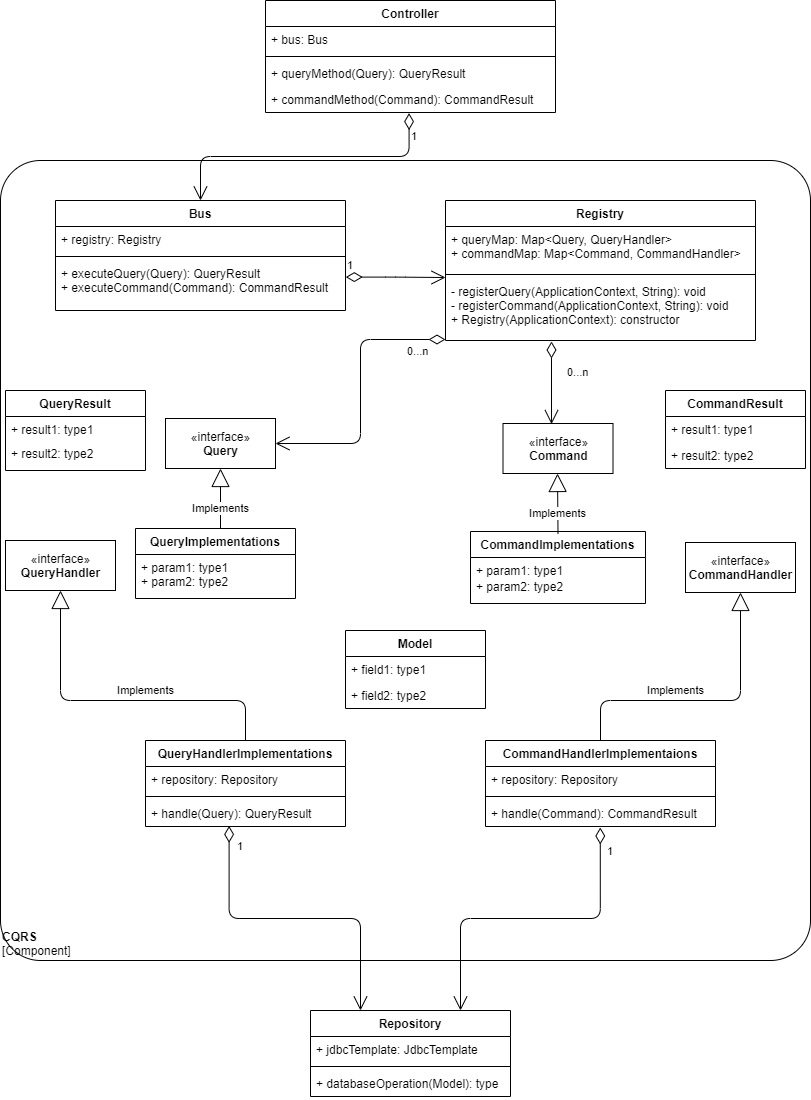

The diagram above was exported from draw.io. Its source (the exported page's mxGraphModel, read from the mxfile embedded in the PNG):
<mxGraphModel dx="1038" dy="1631" grid="1" gridSize="10" guides="1" tooltips="1" connect="1" arrows="1" fold="1" page="1" pageScale="1" pageWidth="850" pageHeight="1100" math="0" shadow="0">
  <root>
    <mxCell id="0" />
    <mxCell id="1" parent="0" />
    <mxCell id="9hxov6UwLi_tWVRm87We-3" value="&lt;div style=&quot;text-align: left&quot;&gt;&lt;b&gt;CQRS&lt;/b&gt;&lt;/div&gt;&lt;div style=&quot;text-align: left&quot;&gt;[Component]&lt;/div&gt;" style="rounded=1;whiteSpace=wrap;html=1;labelBackgroundColor=none;fillColor=#ffffff;fontColor=#000000;align=left;arcSize=5;strokeColor=#000000;verticalAlign=bottom;points=[[0.25,0,0],[0.5,0,0],[0.75,0,0],[1,0.25,0],[1,0.5,0],[1,0.75,0],[0.75,1,0],[0.5,1,0],[0.25,1,0],[0,0.75,0],[0,0.5,0],[0,0.25,0]];" parent="1" vertex="1">
      <mxGeometry x="15" y="-900" width="810" height="800" as="geometry" />
    </mxCell>
    <mxCell id="9hxov6UwLi_tWVRm87We-5" value="Bus" style="swimlane;fontStyle=1;align=center;verticalAlign=top;childLayout=stackLayout;horizontal=1;startSize=26;horizontalStack=0;resizeParent=1;resizeParentMax=0;resizeLast=0;collapsible=1;marginBottom=0;" parent="1" vertex="1">
      <mxGeometry x="70" y="-860" width="290" height="110" as="geometry" />
    </mxCell>
    <mxCell id="9hxov6UwLi_tWVRm87We-6" value="+ registry: Registry" style="text;strokeColor=none;fillColor=none;align=left;verticalAlign=top;spacingLeft=4;spacingRight=4;overflow=hidden;rotatable=0;points=[[0,0.5],[1,0.5]];portConstraint=eastwest;" parent="9hxov6UwLi_tWVRm87We-5" vertex="1">
      <mxGeometry y="26" width="290" height="26" as="geometry" />
    </mxCell>
    <mxCell id="9hxov6UwLi_tWVRm87We-7" value="" style="line;strokeWidth=1;fillColor=none;align=left;verticalAlign=middle;spacingTop=-1;spacingLeft=3;spacingRight=3;rotatable=0;labelPosition=right;points=[];portConstraint=eastwest;" parent="9hxov6UwLi_tWVRm87We-5" vertex="1">
      <mxGeometry y="52" width="290" height="8" as="geometry" />
    </mxCell>
    <mxCell id="9hxov6UwLi_tWVRm87We-8" value="+ executeQuery(Query): QueryResult&#10;+ executeCommand(Command): CommandResult" style="text;strokeColor=none;fillColor=none;align=left;verticalAlign=top;spacingLeft=4;spacingRight=4;overflow=hidden;rotatable=0;points=[[0,0.5],[1,0.5]];portConstraint=eastwest;" parent="9hxov6UwLi_tWVRm87We-5" vertex="1">
      <mxGeometry y="60" width="290" height="50" as="geometry" />
    </mxCell>
    <mxCell id="9hxov6UwLi_tWVRm87We-9" value="Registry" style="swimlane;fontStyle=1;align=center;verticalAlign=top;childLayout=stackLayout;horizontal=1;startSize=26;horizontalStack=0;resizeParent=1;resizeParentMax=0;resizeLast=0;collapsible=1;marginBottom=0;" parent="1" vertex="1">
      <mxGeometry x="460" y="-860" width="310" height="140" as="geometry" />
    </mxCell>
    <mxCell id="9hxov6UwLi_tWVRm87We-10" value="+ queryMap: Map&lt;Query, QueryHandler&gt;&#10;+ commandMap: Map&lt;Command, CommandHandler&gt;" style="text;strokeColor=none;fillColor=none;align=left;verticalAlign=top;spacingLeft=4;spacingRight=4;overflow=hidden;rotatable=0;points=[[0,0.5],[1,0.5]];portConstraint=eastwest;" parent="9hxov6UwLi_tWVRm87We-9" vertex="1">
      <mxGeometry y="26" width="310" height="44" as="geometry" />
    </mxCell>
    <mxCell id="9hxov6UwLi_tWVRm87We-11" value="" style="line;strokeWidth=1;fillColor=none;align=left;verticalAlign=middle;spacingTop=-1;spacingLeft=3;spacingRight=3;rotatable=0;labelPosition=right;points=[];portConstraint=eastwest;" parent="9hxov6UwLi_tWVRm87We-9" vertex="1">
      <mxGeometry y="70" width="310" height="8" as="geometry" />
    </mxCell>
    <mxCell id="9hxov6UwLi_tWVRm87We-12" value="- registerQuery(ApplicationContext, String): void&#10;- registerCommand(ApplicationContext, String): void&#10;+ Registry(ApplicationContext): constructor" style="text;strokeColor=none;fillColor=none;align=left;verticalAlign=top;spacingLeft=4;spacingRight=4;overflow=hidden;rotatable=0;points=[[0,0.5],[1,0.5]];portConstraint=eastwest;" parent="9hxov6UwLi_tWVRm87We-9" vertex="1">
      <mxGeometry y="78" width="310" height="62" as="geometry" />
    </mxCell>
    <mxCell id="9hxov6UwLi_tWVRm87We-15" value="«interface»&lt;br&gt;&lt;b&gt;Query&lt;/b&gt;" style="html=1;" parent="1" vertex="1">
      <mxGeometry x="180" y="-642" width="110" height="50" as="geometry" />
    </mxCell>
    <mxCell id="9hxov6UwLi_tWVRm87We-16" value="«interface»&lt;br&gt;&lt;b&gt;Command&lt;/b&gt;" style="html=1;" parent="1" vertex="1">
      <mxGeometry x="517.5" y="-637" width="110" height="50" as="geometry" />
    </mxCell>
    <mxCell id="9hxov6UwLi_tWVRm87We-17" value="«interface»&lt;br&gt;&lt;b&gt;QueryHandler&lt;/b&gt;" style="html=1;" parent="1" vertex="1">
      <mxGeometry x="20" y="-520" width="110" height="50" as="geometry" />
    </mxCell>
    <mxCell id="9hxov6UwLi_tWVRm87We-18" value="«interface»&lt;br&gt;&lt;b&gt;CommandHandler&lt;/b&gt;" style="html=1;" parent="1" vertex="1">
      <mxGeometry x="700" y="-518" width="110" height="50" as="geometry" />
    </mxCell>
    <mxCell id="9hxov6UwLi_tWVRm87We-37" value="1" style="endArrow=open;html=1;endSize=12;startArrow=diamondThin;startSize=14;startFill=0;edgeStyle=orthogonalEdgeStyle;align=left;verticalAlign=bottom;exitX=1.001;exitY=0.332;exitDx=0;exitDy=0;exitPerimeter=0;" parent="1" source="9hxov6UwLi_tWVRm87We-8" edge="1">
      <mxGeometry x="-1" y="3" relative="1" as="geometry">
        <mxPoint x="240" y="-700" as="sourcePoint" />
        <mxPoint x="460" y="-783" as="targetPoint" />
      </mxGeometry>
    </mxCell>
    <mxCell id="9hxov6UwLi_tWVRm87We-39" value="0...n" style="endArrow=open;html=1;endSize=12;startArrow=diamondThin;startSize=14;startFill=0;edgeStyle=orthogonalEdgeStyle;align=left;verticalAlign=bottom;entryX=1;entryY=0.5;entryDx=0;entryDy=0;" parent="1" target="9hxov6UwLi_tWVRm87We-15" edge="1">
      <mxGeometry x="-0.2263" y="45" relative="1" as="geometry">
        <mxPoint x="460" y="-721" as="sourcePoint" />
        <mxPoint x="475" y="-690" as="targetPoint" />
        <mxPoint as="offset" />
      </mxGeometry>
    </mxCell>
    <mxCell id="9hxov6UwLi_tWVRm87We-41" value="Implements" style="endArrow=block;endSize=16;endFill=0;html=1;exitX=0.5;exitY=0;exitDx=0;exitDy=0;entryX=0.5;entryY=1;entryDx=0;entryDy=0;" parent="1" target="9hxov6UwLi_tWVRm87We-15" edge="1">
      <mxGeometry x="-0.3333" width="160" relative="1" as="geometry">
        <mxPoint x="235" y="-532" as="sourcePoint" />
        <mxPoint x="220" y="-622" as="targetPoint" />
        <mxPoint as="offset" />
      </mxGeometry>
    </mxCell>
    <mxCell id="9hxov6UwLi_tWVRm87We-42" value="Implements" style="endArrow=block;endSize=16;endFill=0;html=1;entryX=0.5;entryY=1;entryDx=0;entryDy=0;" parent="1" edge="1">
      <mxGeometry x="-0.3333" width="160" relative="1" as="geometry">
        <mxPoint x="572.5" y="-527" as="sourcePoint" />
        <mxPoint x="572" y="-587" as="targetPoint" />
        <mxPoint as="offset" />
      </mxGeometry>
    </mxCell>
    <mxCell id="9hxov6UwLi_tWVRm87We-43" value="Implements" style="endArrow=block;endSize=16;endFill=0;html=1;exitX=0.5;exitY=0;exitDx=0;exitDy=0;entryX=0.5;entryY=1;entryDx=0;entryDy=0;" parent="1" source="9hxov6UwLi_tWVRm87We-33" target="9hxov6UwLi_tWVRm87We-17" edge="1">
      <mxGeometry x="-0.1642" y="-10" width="160" relative="1" as="geometry">
        <mxPoint x="299.5" y="-280" as="sourcePoint" />
        <mxPoint x="299.5" y="-340" as="targetPoint" />
        <mxPoint as="offset" />
        <Array as="points">
          <mxPoint x="260" y="-360" />
          <mxPoint x="75" y="-360" />
        </Array>
      </mxGeometry>
    </mxCell>
    <mxCell id="9hxov6UwLi_tWVRm87We-44" value="Implements" style="endArrow=block;endSize=16;endFill=0;html=1;exitX=0.5;exitY=0;exitDx=0;exitDy=0;entryX=0.5;entryY=1;entryDx=0;entryDy=0;" parent="1" source="9hxov6UwLi_tWVRm87We-29" target="9hxov6UwLi_tWVRm87We-18" edge="1">
      <mxGeometry x="-0.2014" y="10" width="160" relative="1" as="geometry">
        <mxPoint x="562.8" y="-202.2360000000001" as="sourcePoint" />
        <mxPoint x="562.5" y="-340" as="targetPoint" />
        <mxPoint as="offset" />
        <Array as="points">
          <mxPoint x="615" y="-360" />
          <mxPoint x="755" y="-360" />
        </Array>
      </mxGeometry>
    </mxCell>
    <mxCell id="9hxov6UwLi_tWVRm87We-57" value="Controller" style="swimlane;fontStyle=1;align=center;verticalAlign=top;childLayout=stackLayout;horizontal=1;startSize=26;horizontalStack=0;resizeParent=1;resizeParentMax=0;resizeLast=0;collapsible=1;marginBottom=0;" parent="1" vertex="1">
      <mxGeometry x="280" y="-1060" width="290" height="112" as="geometry" />
    </mxCell>
    <mxCell id="9hxov6UwLi_tWVRm87We-58" value="+ bus: Bus" style="text;strokeColor=none;fillColor=none;align=left;verticalAlign=top;spacingLeft=4;spacingRight=4;overflow=hidden;rotatable=0;points=[[0,0.5],[1,0.5]];portConstraint=eastwest;" parent="9hxov6UwLi_tWVRm87We-57" vertex="1">
      <mxGeometry y="26" width="290" height="26" as="geometry" />
    </mxCell>
    <mxCell id="9hxov6UwLi_tWVRm87We-59" value="" style="line;strokeWidth=1;fillColor=none;align=left;verticalAlign=middle;spacingTop=-1;spacingLeft=3;spacingRight=3;rotatable=0;labelPosition=right;points=[];portConstraint=eastwest;" parent="9hxov6UwLi_tWVRm87We-57" vertex="1">
      <mxGeometry y="52" width="290" height="8" as="geometry" />
    </mxCell>
    <mxCell id="9hxov6UwLi_tWVRm87We-60" value="+ queryMethod(Query): QueryResult" style="text;strokeColor=none;fillColor=none;align=left;verticalAlign=top;spacingLeft=4;spacingRight=4;overflow=hidden;rotatable=0;points=[[0,0.5],[1,0.5]];portConstraint=eastwest;" parent="9hxov6UwLi_tWVRm87We-57" vertex="1">
      <mxGeometry y="60" width="290" height="26" as="geometry" />
    </mxCell>
    <mxCell id="9hxov6UwLi_tWVRm87We-61" value="+ commandMethod(Command): CommandResult" style="text;strokeColor=none;fillColor=none;align=left;verticalAlign=top;spacingLeft=4;spacingRight=4;overflow=hidden;rotatable=0;points=[[0,0.5],[1,0.5]];portConstraint=eastwest;" parent="9hxov6UwLi_tWVRm87We-57" vertex="1">
      <mxGeometry y="86" width="290" height="26" as="geometry" />
    </mxCell>
    <mxCell id="9hxov6UwLi_tWVRm87We-65" value="0...n" style="endArrow=open;html=1;endSize=12;startArrow=diamondThin;startSize=14;startFill=0;edgeStyle=orthogonalEdgeStyle;align=left;verticalAlign=bottom;entryX=0.441;entryY=0.012;entryDx=0;entryDy=0;entryPerimeter=0;" parent="1" target="9hxov6UwLi_tWVRm87We-16" edge="1">
      <mxGeometry x="-0.0402" y="14" relative="1" as="geometry">
        <mxPoint x="566" y="-719" as="sourcePoint" />
        <mxPoint x="492.5" y="-610" as="targetPoint" />
        <mxPoint as="offset" />
      </mxGeometry>
    </mxCell>
    <mxCell id="9hxov6UwLi_tWVRm87We-21" value="QueryImplementations" style="swimlane;fontStyle=1;align=center;verticalAlign=top;childLayout=stackLayout;horizontal=1;startSize=26;horizontalStack=0;resizeParent=1;resizeParentMax=0;resizeLast=0;collapsible=1;marginBottom=0;" parent="1" vertex="1">
      <mxGeometry x="150" y="-532" width="160" height="70" as="geometry" />
    </mxCell>
    <mxCell id="9hxov6UwLi_tWVRm87We-22" value="+ param1: type1&#10;+ param2: type2" style="text;strokeColor=none;fillColor=none;align=left;verticalAlign=top;spacingLeft=4;spacingRight=4;overflow=hidden;rotatable=0;points=[[0,0.5],[1,0.5]];portConstraint=eastwest;" parent="9hxov6UwLi_tWVRm87We-21" vertex="1">
      <mxGeometry y="26" width="160" height="44" as="geometry" />
    </mxCell>
    <mxCell id="9hxov6UwLi_tWVRm87We-25" value="CommandImplementations" style="swimlane;fontStyle=1;childLayout=stackLayout;horizontal=1;startSize=26;fillColor=none;horizontalStack=0;resizeParent=1;resizeParentMax=0;resizeLast=0;collapsible=1;marginBottom=0;" parent="1" vertex="1">
      <mxGeometry x="485" y="-529" width="175" height="72" as="geometry">
        <mxRectangle x="627.5" y="-532" width="190" height="26" as="alternateBounds" />
      </mxGeometry>
    </mxCell>
    <mxCell id="9hxov6UwLi_tWVRm87We-27" value="+ param1: type1" style="text;strokeColor=none;fillColor=none;align=left;verticalAlign=top;spacingLeft=4;spacingRight=4;overflow=hidden;rotatable=0;points=[[0,0.5],[1,0.5]];portConstraint=eastwest;" parent="9hxov6UwLi_tWVRm87We-25" vertex="1">
      <mxGeometry y="26" width="175" height="16" as="geometry" />
    </mxCell>
    <mxCell id="9hxov6UwLi_tWVRm87We-28" value="+ param2: type2" style="text;strokeColor=none;fillColor=none;align=left;verticalAlign=top;spacingLeft=4;spacingRight=4;overflow=hidden;rotatable=0;points=[[0,0.5],[1,0.5]];portConstraint=eastwest;" parent="9hxov6UwLi_tWVRm87We-25" vertex="1">
      <mxGeometry y="42" width="175" height="30" as="geometry" />
    </mxCell>
    <mxCell id="9hxov6UwLi_tWVRm87We-29" value="CommandHandlerImplementaions" style="swimlane;fontStyle=1;align=center;verticalAlign=top;childLayout=stackLayout;horizontal=1;startSize=26;horizontalStack=0;resizeParent=1;resizeParentMax=0;resizeLast=0;collapsible=1;marginBottom=0;" parent="1" vertex="1">
      <mxGeometry x="500" y="-320" width="230" height="86" as="geometry" />
    </mxCell>
    <mxCell id="9hxov6UwLi_tWVRm87We-30" value="+ repository: Repository" style="text;strokeColor=none;fillColor=none;align=left;verticalAlign=top;spacingLeft=4;spacingRight=4;overflow=hidden;rotatable=0;points=[[0,0.5],[1,0.5]];portConstraint=eastwest;" parent="9hxov6UwLi_tWVRm87We-29" vertex="1">
      <mxGeometry y="26" width="230" height="26" as="geometry" />
    </mxCell>
    <mxCell id="9hxov6UwLi_tWVRm87We-31" value="" style="line;strokeWidth=1;fillColor=none;align=left;verticalAlign=middle;spacingTop=-1;spacingLeft=3;spacingRight=3;rotatable=0;labelPosition=right;points=[];portConstraint=eastwest;" parent="9hxov6UwLi_tWVRm87We-29" vertex="1">
      <mxGeometry y="52" width="230" height="8" as="geometry" />
    </mxCell>
    <mxCell id="9hxov6UwLi_tWVRm87We-32" value="+ handle(Command): CommandResult" style="text;strokeColor=none;fillColor=none;align=left;verticalAlign=top;spacingLeft=4;spacingRight=4;overflow=hidden;rotatable=0;points=[[0,0.5],[1,0.5]];portConstraint=eastwest;" parent="9hxov6UwLi_tWVRm87We-29" vertex="1">
      <mxGeometry y="60" width="230" height="26" as="geometry" />
    </mxCell>
    <mxCell id="9hxov6UwLi_tWVRm87We-33" value="QueryHandlerImplementations" style="swimlane;fontStyle=1;align=center;verticalAlign=top;childLayout=stackLayout;horizontal=1;startSize=26;horizontalStack=0;resizeParent=1;resizeParentMax=0;resizeLast=0;collapsible=1;marginBottom=0;" parent="1" vertex="1">
      <mxGeometry x="160" y="-320" width="200" height="86" as="geometry" />
    </mxCell>
    <mxCell id="9hxov6UwLi_tWVRm87We-34" value="+ repository: Repository" style="text;strokeColor=none;fillColor=none;align=left;verticalAlign=top;spacingLeft=4;spacingRight=4;overflow=hidden;rotatable=0;points=[[0,0.5],[1,0.5]];portConstraint=eastwest;" parent="9hxov6UwLi_tWVRm87We-33" vertex="1">
      <mxGeometry y="26" width="200" height="26" as="geometry" />
    </mxCell>
    <mxCell id="9hxov6UwLi_tWVRm87We-35" value="" style="line;strokeWidth=1;fillColor=none;align=left;verticalAlign=middle;spacingTop=-1;spacingLeft=3;spacingRight=3;rotatable=0;labelPosition=right;points=[];portConstraint=eastwest;" parent="9hxov6UwLi_tWVRm87We-33" vertex="1">
      <mxGeometry y="52" width="200" height="8" as="geometry" />
    </mxCell>
    <mxCell id="9hxov6UwLi_tWVRm87We-36" value="+ handle(Query): QueryResult" style="text;strokeColor=none;fillColor=none;align=left;verticalAlign=top;spacingLeft=4;spacingRight=4;overflow=hidden;rotatable=0;points=[[0,0.5],[1,0.5]];portConstraint=eastwest;" parent="9hxov6UwLi_tWVRm87We-33" vertex="1">
      <mxGeometry y="60" width="200" height="26" as="geometry" />
    </mxCell>
    <mxCell id="9hxov6UwLi_tWVRm87We-52" value="Repository" style="swimlane;fontStyle=1;align=center;verticalAlign=top;childLayout=stackLayout;horizontal=1;startSize=26;horizontalStack=0;resizeParent=1;resizeParentMax=0;resizeLast=0;collapsible=1;marginBottom=0;" parent="1" vertex="1">
      <mxGeometry x="325" y="-50" width="200" height="86" as="geometry" />
    </mxCell>
    <mxCell id="9hxov6UwLi_tWVRm87We-53" value="+ jdbcTemplate: JdbcTemplate" style="text;strokeColor=none;fillColor=none;align=left;verticalAlign=top;spacingLeft=4;spacingRight=4;overflow=hidden;rotatable=0;points=[[0,0.5],[1,0.5]];portConstraint=eastwest;" parent="9hxov6UwLi_tWVRm87We-52" vertex="1">
      <mxGeometry y="26" width="200" height="26" as="geometry" />
    </mxCell>
    <mxCell id="9hxov6UwLi_tWVRm87We-54" value="" style="line;strokeWidth=1;fillColor=none;align=left;verticalAlign=middle;spacingTop=-1;spacingLeft=3;spacingRight=3;rotatable=0;labelPosition=right;points=[];portConstraint=eastwest;" parent="9hxov6UwLi_tWVRm87We-52" vertex="1">
      <mxGeometry y="52" width="200" height="8" as="geometry" />
    </mxCell>
    <mxCell id="9hxov6UwLi_tWVRm87We-55" value="+ databaseOperation(Model): type" style="text;strokeColor=none;fillColor=none;align=left;verticalAlign=top;spacingLeft=4;spacingRight=4;overflow=hidden;rotatable=0;points=[[0,0.5],[1,0.5]];portConstraint=eastwest;" parent="9hxov6UwLi_tWVRm87We-52" vertex="1">
      <mxGeometry y="60" width="200" height="26" as="geometry" />
    </mxCell>
    <mxCell id="9hxov6UwLi_tWVRm87We-67" value="1" style="endArrow=open;html=1;endSize=12;startArrow=diamondThin;startSize=14;startFill=0;edgeStyle=orthogonalEdgeStyle;align=left;verticalAlign=bottom;exitX=0.495;exitY=1.023;exitDx=0;exitDy=0;exitPerimeter=0;entryX=0.5;entryY=0;entryDx=0;entryDy=0;" parent="1" source="9hxov6UwLi_tWVRm87We-61" target="9hxov6UwLi_tWVRm87We-5" edge="1">
      <mxGeometry x="-0.7099" y="-11" relative="1" as="geometry">
        <mxPoint x="190" y="-880" as="sourcePoint" />
        <mxPoint x="350" y="-880" as="targetPoint" />
        <mxPoint as="offset" />
      </mxGeometry>
    </mxCell>
    <mxCell id="9hxov6UwLi_tWVRm87We-68" value="1" style="endArrow=open;html=1;endSize=12;startArrow=diamondThin;startSize=14;startFill=0;edgeStyle=orthogonalEdgeStyle;align=left;verticalAlign=bottom;exitX=0.418;exitY=0.977;exitDx=0;exitDy=0;exitPerimeter=0;entryX=0.25;entryY=0;entryDx=0;entryDy=0;" parent="1" source="9hxov6UwLi_tWVRm87We-36" target="9hxov6UwLi_tWVRm87We-52" edge="1">
      <mxGeometry x="-0.8109" y="6" relative="1" as="geometry">
        <mxPoint x="265" y="-130" as="sourcePoint" />
        <mxPoint x="425" y="-130" as="targetPoint" />
        <mxPoint as="offset" />
      </mxGeometry>
    </mxCell>
    <mxCell id="9hxov6UwLi_tWVRm87We-69" value="1" style="endArrow=open;html=1;endSize=12;startArrow=diamondThin;startSize=14;startFill=0;edgeStyle=orthogonalEdgeStyle;align=left;verticalAlign=bottom;exitX=0.499;exitY=1.038;exitDx=0;exitDy=0;exitPerimeter=0;entryX=0.75;entryY=0;entryDx=0;entryDy=0;" parent="1" source="9hxov6UwLi_tWVRm87We-32" target="9hxov6UwLi_tWVRm87We-52" edge="1">
      <mxGeometry x="-0.7955" y="5" relative="1" as="geometry">
        <mxPoint x="510" y="-70" as="sourcePoint" />
        <mxPoint x="670" y="-70" as="targetPoint" />
        <mxPoint as="offset" />
      </mxGeometry>
    </mxCell>
    <mxCell id="9hxov6UwLi_tWVRm87We-72" value="QueryResult" style="swimlane;fontStyle=1;childLayout=stackLayout;horizontal=1;startSize=26;fillColor=none;horizontalStack=0;resizeParent=1;resizeParentMax=0;resizeLast=0;collapsible=1;marginBottom=0;" parent="1" vertex="1">
      <mxGeometry x="20" y="-670" width="140" height="80" as="geometry" />
    </mxCell>
    <mxCell id="9hxov6UwLi_tWVRm87We-73" value="+ result1: type1" style="text;strokeColor=none;fillColor=none;align=left;verticalAlign=top;spacingLeft=4;spacingRight=4;overflow=hidden;rotatable=0;points=[[0,0.5],[1,0.5]];portConstraint=eastwest;" parent="9hxov6UwLi_tWVRm87We-72" vertex="1">
      <mxGeometry y="26" width="140" height="24" as="geometry" />
    </mxCell>
    <mxCell id="9hxov6UwLi_tWVRm87We-74" value="+ result2: type2" style="text;strokeColor=none;fillColor=none;align=left;verticalAlign=top;spacingLeft=4;spacingRight=4;overflow=hidden;rotatable=0;points=[[0,0.5],[1,0.5]];portConstraint=eastwest;" parent="9hxov6UwLi_tWVRm87We-72" vertex="1">
      <mxGeometry y="50" width="140" height="30" as="geometry" />
    </mxCell>
    <mxCell id="9hxov6UwLi_tWVRm87We-80" value="CommandResult" style="swimlane;fontStyle=1;childLayout=stackLayout;horizontal=1;startSize=26;fillColor=none;horizontalStack=0;resizeParent=1;resizeParentMax=0;resizeLast=0;collapsible=1;marginBottom=0;" parent="1" vertex="1">
      <mxGeometry x="680" y="-670" width="140" height="78" as="geometry" />
    </mxCell>
    <mxCell id="9hxov6UwLi_tWVRm87We-81" value="+ result1: type1" style="text;strokeColor=none;fillColor=none;align=left;verticalAlign=top;spacingLeft=4;spacingRight=4;overflow=hidden;rotatable=0;points=[[0,0.5],[1,0.5]];portConstraint=eastwest;" parent="9hxov6UwLi_tWVRm87We-80" vertex="1">
      <mxGeometry y="26" width="140" height="26" as="geometry" />
    </mxCell>
    <mxCell id="9hxov6UwLi_tWVRm87We-82" value="+ result2: type2" style="text;strokeColor=none;fillColor=none;align=left;verticalAlign=top;spacingLeft=4;spacingRight=4;overflow=hidden;rotatable=0;points=[[0,0.5],[1,0.5]];portConstraint=eastwest;" parent="9hxov6UwLi_tWVRm87We-80" vertex="1">
      <mxGeometry y="52" width="140" height="26" as="geometry" />
    </mxCell>
    <mxCell id="FzRck9CxWHYO31_jMPen-1" value="Model" style="swimlane;fontStyle=1;childLayout=stackLayout;horizontal=1;startSize=26;fillColor=none;horizontalStack=0;resizeParent=1;resizeParentMax=0;resizeLast=0;collapsible=1;marginBottom=0;" vertex="1" parent="1">
      <mxGeometry x="360" y="-430" width="140" height="78" as="geometry" />
    </mxCell>
    <mxCell id="FzRck9CxWHYO31_jMPen-2" value="+ field1: type1" style="text;strokeColor=none;fillColor=none;align=left;verticalAlign=top;spacingLeft=4;spacingRight=4;overflow=hidden;rotatable=0;points=[[0,0.5],[1,0.5]];portConstraint=eastwest;" vertex="1" parent="FzRck9CxWHYO31_jMPen-1">
      <mxGeometry y="26" width="140" height="26" as="geometry" />
    </mxCell>
    <mxCell id="FzRck9CxWHYO31_jMPen-3" value="+ field2: type2" style="text;strokeColor=none;fillColor=none;align=left;verticalAlign=top;spacingLeft=4;spacingRight=4;overflow=hidden;rotatable=0;points=[[0,0.5],[1,0.5]];portConstraint=eastwest;" vertex="1" parent="FzRck9CxWHYO31_jMPen-1">
      <mxGeometry y="52" width="140" height="26" as="geometry" />
    </mxCell>
  </root>
</mxGraphModel>